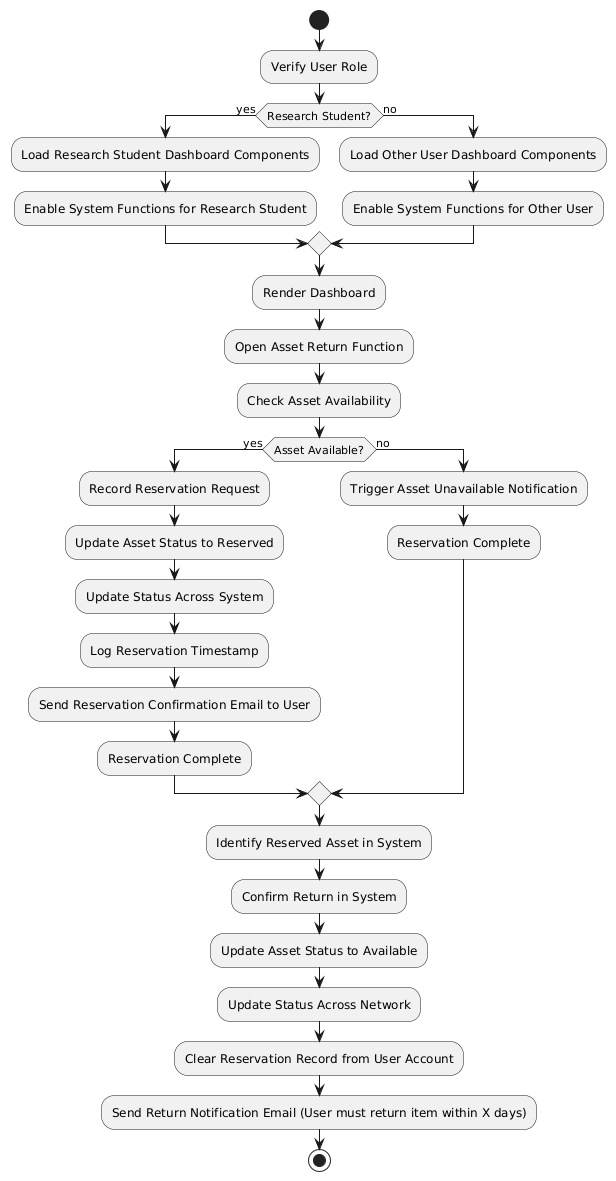

The diagram above was rendered by PlantUML. Its source (embedded in the PNG):
@startuml
|System|
start

:Verify User Role;

if (Research Student?) then (yes)
    :Load Research Student Dashboard Components;
    :Enable System Functions for Research Student;
else (no)
    :Load Other User Dashboard Components;
    :Enable System Functions for Other User;
endif

:Render Dashboard;
:Open Asset Return Function;

:Check Asset Availability;
 
if (Asset Available?) then (yes)
    :Record Reservation Request;
    :Update Asset Status to Reserved;
    :Update Status Across System;
    :Log Reservation Timestamp;
    :Send Reservation Confirmation Email to User;
    :Reservation Complete; 
else (no)
    :Trigger Asset Unavailable Notification;
    :Reservation Complete;
endif

:Identify Reserved Asset in System;
:Confirm Return in System;
:Update Asset Status to Available;
:Update Status Across Network;
:Clear Reservation Record from User Account;
:Send Return Notification Email (User must return item within X days);
stop
@enduml